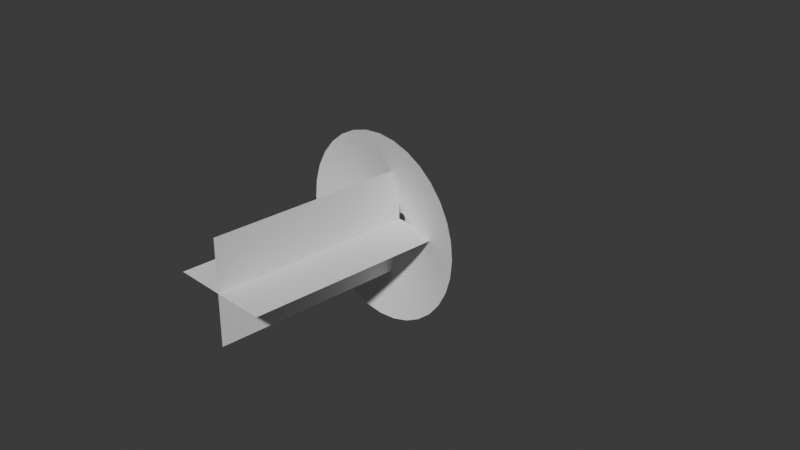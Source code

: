 # Source: untitled.blend  (saved by Blender 4.1.24; exported with 4.5.12 LTS)
import bpy
from mathutils import Matrix  # noqa: F401  (used for matrix-valued properties, if any)

bpy.ops.wm.read_factory_settings(use_empty=True)
scene = bpy.context.scene
scene.name = 'Scene'

# ---- collections
col_collection = bpy.data.collections.new('Collection'); scene.collection.children.link(col_collection)

# ---- world
world_world = bpy.data.worlds.new('World'); scene.world = world_world
world_world.use_nodes = True; world_world.node_tree.nodes.clear()
_N = world_world.node_tree.nodes; _L = world_world.node_tree.links
n0 = _N.new('ShaderNodeOutputWorld'); n0.name = 'World Output'; n0.location = (300, 300)
n1 = _N.new('ShaderNodeBackground'); n1.name = 'Background'; n1.location = (10, 300)
n1.inputs[0].default_value = (0.05088, 0.05088, 0.05088, 1.0)
_L.new(n1.outputs[0], n0.inputs[0])
n0.is_active_output = True
world_world.color = (0.05088, 0.05088, 0.05088)
world_world.use_sun_shadow = False
world_world.sun_shadow_jitter_overblur = 0.0

# ---- cameras
cam_camera = bpy.data.cameras.new('Camera')
cam_camera.clip_end = 100.0
cam_camera.ortho_scale = 7.314

# ---- meshes
me_circle = bpy.data.meshes.new('Circle')
me_circle.from_pydata([(0.0, 1.0, 0.2605), (-0.1951, 0.9808, 0.2605), (-0.3827, 0.9239, 0.2605), (-0.5556, 0.8315, 0.2605), (-0.7071, 0.7071, 0.2605), (-0.8315, 0.5556, 0.2605), (-0.9239, 0.3827, 0.2605), (-0.9808, 0.1951, 0.2605), (-1.0, 0.0, 0.2605), (-0.9808, -0.1951, 0.2605), (-0.9239, -0.3827, 0.2605), (-0.8315, -0.5556, 0.2605), (-0.7071, -0.7071, 0.2605), (-0.5556, -0.8315, 0.2605), (-0.3827, -0.9239, 0.2605), (-0.1951, -0.9808, 0.2605), (0.0, -1.0, 0.2605), (0.1951, -0.9808, 0.2605), (0.3827, -0.9239, 0.2605), (0.5556, -0.8315, 0.2605), (0.7071, -0.7071, 0.2605), (0.8315, -0.5556, 0.2605), (0.9239, -0.3827, 0.2605), (0.9808, -0.1951, 0.2605), (1.0, 0.0, 0.2605), (0.9808, 0.1951, 0.2605), (0.9239, 0.3827, 0.2605), (0.8315, 0.5556, 0.2605), (0.7071, 0.7071, 0.2605), (0.5556, 0.8315, 0.2605), (0.3827, 0.9239, 0.2605), (0.1951, 0.9808, 0.2605), (-1.146e-08, 0.0532, -0.03352), (-0.01038, 0.05218, -0.03352), (-0.02036, 0.04915, -0.03352), (-0.02956, 0.04424, -0.03352), (-0.03762, 0.03762, -0.03352), (-0.04424, 0.02956, -0.03352), (-0.04915, 0.02036, -0.03352), (-0.05218, 0.01038, -0.03352), (-0.0532, 1.411e-08, -0.03352), (-0.05218, -0.01038, -0.03352), (-0.04915, -0.02036, -0.03352), (-0.04424, -0.02956, -0.03352), (-0.03762, -0.03762, -0.03352), (-0.02956, -0.04424, -0.03352), (-0.02036, -0.04915, -0.03352), (-0.01038, -0.05218, -0.03352), (-1.146e-08, -0.0532, -0.03352), (0.01038, -0.05218, -0.03352), (0.02036, -0.04915, -0.03352), (0.02956, -0.04424, -0.03352), (0.03762, -0.03762, -0.03352), (0.04424, -0.02956, -0.03352), (0.04915, -0.02036, -0.03352), (0.05218, -0.01038, -0.03352), (0.0532, 1.411e-08, -0.03352), (0.05218, 0.01038, -0.03352), (0.04915, 0.02036, -0.03352), (0.04424, 0.02956, -0.03352), (0.03762, 0.03762, -0.03352), (0.02956, 0.04424, -0.03352), (0.02036, 0.04915, -0.03352), (0.01038, 0.05218, -0.03352), (0.1613, -0.3893, 0.0695), (0.2341, -0.3504, 0.0695), (-0.3504, 0.2341, 0.0695), (-0.3893, 0.1613, 0.0695), (0.298, -0.298, 0.0695), (-0.4133, 0.08221, 0.0695), (0.3504, -0.2341, 0.0695), (-0.4214, 8.383e-09, 0.0695), (0.3893, -0.1613, 0.0695), (-0.4133, -0.08221, 0.0695), (0.4133, -0.08221, 0.0695), (-0.3893, -0.1613, 0.0695), (0.4214, 8.383e-09, 0.0695), (-0.3504, -0.2341, 0.0695), (0.4133, 0.08221, 0.0695), (-0.298, -0.298, 0.0695), (0.3893, 0.1613, 0.0695), (-0.2341, -0.3504, 0.0695), (0.3504, 0.2341, 0.0695), (-0.1613, -0.3893, 0.0695), (-9.131e-09, 0.4214, 0.0695), (-0.08221, 0.4133, 0.0695), (0.298, 0.298, 0.0695), (-0.08221, -0.4133, 0.0695), (-0.1613, 0.3893, 0.0695), (0.2341, 0.3504, 0.0695), (-9.131e-09, -0.4214, 0.0695), (-0.2341, 0.3504, 0.0695), (0.1613, 0.3893, 0.0695), (0.08221, -0.4133, 0.0695), (-0.298, 0.298, 0.0695), (0.08221, 0.4133, 0.0695)], [], [(65, 64, 50, 51), (67, 66, 37, 38), (68, 65, 51, 52), (69, 67, 38, 39), (70, 68, 52, 53), (71, 69, 39, 40), (72, 70, 53, 54), (73, 71, 40, 41), (74, 72, 54, 55), (75, 73, 41, 42), (76, 74, 55, 56), (77, 75, 42, 43), (78, 76, 56, 57), (79, 77, 43, 44), (80, 78, 57, 58), (81, 79, 44, 45), (82, 80, 58, 59), (83, 81, 45, 46), (85, 84, 32, 33), (86, 82, 59, 60), (87, 83, 46, 47), (88, 85, 33, 34), (89, 86, 60, 61), (90, 87, 47, 48), (91, 88, 34, 35), (92, 89, 61, 62), (93, 90, 48, 49), (94, 91, 35, 36), (95, 92, 62, 63), (64, 93, 49, 50), (66, 94, 36, 37), (84, 95, 63, 32), (0, 31, 95, 84), (5, 4, 94, 66), (18, 17, 93, 64), (31, 30, 92, 95), (4, 3, 91, 94), (17, 16, 90, 93), (30, 29, 89, 92), (3, 2, 88, 91), (16, 15, 87, 90), (29, 28, 86, 89), (2, 1, 85, 88), (15, 14, 83, 87), (28, 27, 82, 86), (1, 0, 84, 85), (14, 13, 81, 83), (27, 26, 80, 82), (13, 12, 79, 81), (26, 25, 78, 80), (12, 11, 77, 79), (25, 24, 76, 78), (11, 10, 75, 77), (24, 23, 74, 76), (10, 9, 73, 75), (23, 22, 72, 74), (9, 8, 71, 73), (22, 21, 70, 72), (8, 7, 69, 71), (21, 20, 68, 70), (7, 6, 67, 69), (20, 19, 65, 68), (6, 5, 66, 67), (19, 18, 64, 65)])
me_circle.polygons.foreach_set('use_smooth', [True] * 64)
_uv = me_circle.uv_layers.new(name='UVMap')
_uv.uv.foreach_set('vector', [0.5311, 0.4945, 0.4998, 0.4945, 0.4994, 1.192e-07, 0.5306, 1.192e-07, 0.1253, 0.4945, 0.09411, 0.4945, 0.09363, 5.96e-08, 0.1248, 5.96e-08, 0.5623, 0.4945, 0.5311, 0.4945, 0.5306, 1.192e-07, 0.5618, 1.192e-07, 0.1565, 0.4945, 0.1253, 0.4945, 0.1248, 5.96e-08, 0.1561, 5.96e-08, 0.5935, 0.4945, 0.5623, 0.4945, 0.5618, 1.192e-07, 0.593, 1.192e-07, 0.1877, 0.4945, 0.1565, 0.4945, 0.1561, 5.96e-08, 0.1873, 5.96e-08, 0.6247, 0.4945, 0.5935, 0.4945, 0.593, 1.192e-07, 0.6242, 1.192e-07, 0.219, 0.4945, 0.1877, 0.4945, 0.1873, 5.96e-08, 0.2185, 5.96e-08, 0.6559, 0.4945, 0.6247, 0.4945, 0.6242, 1.192e-07, 0.6554, 1.192e-07, 0.2502, 0.4945, 0.219, 0.4945, 0.2185, 5.96e-08, 0.2497, 1.192e-07, 0.6871, 0.4945, 0.6559, 0.4945, 0.6554, 1.192e-07, 0.6866, 1.192e-07, 0.2814, 0.4945, 0.2502, 0.4945, 0.2497, 1.192e-07, 0.2809, 1.192e-07, 0.7183, 0.4945, 0.6871, 0.4945, 0.6866, 1.192e-07, 0.7178, 1.192e-07, 0.3126, 0.4945, 0.2814, 0.4945, 0.2809, 1.192e-07, 0.3121, 1.192e-07, 0.7495, 0.4945, 0.7183, 0.4945, 0.7178, 1.192e-07, 0.749, 1.192e-07, 0.3438, 0.4945, 0.3126, 0.4945, 0.3121, 1.192e-07, 0.3433, 1.192e-07, 0.7807, 0.4945, 0.7495, 0.4945, 0.749, 1.192e-07, 0.7803, 1.192e-07, 0.375, 0.4945, 0.3438, 0.4945, 0.3433, 1.192e-07, 0.3745, 1.192e-07, 0.968, 0.4945, 0.9368, 0.4945, 0.9363, 1.192e-07, 0.9675, 1.192e-07, 0.8119, 0.4945, 0.7807, 0.4945, 0.7803, 1.192e-07, 0.8115, 1.192e-07, 0.4062, 0.4945, 0.375, 0.4945, 0.3745, 1.192e-07, 0.4057, 1.192e-07, 0.9992, 0.4945, 0.968, 0.4945, 0.9675, 1.192e-07, 0.9987, 1.192e-07, 0.8432, 0.4945, 0.8119, 0.4945, 0.8115, 1.192e-07, 0.8427, 1.192e-07, 0.4374, 0.4945, 0.4062, 0.4945, 0.4057, 1.192e-07, 0.4369, 1.192e-07, 0.03169, 0.4945, 0.0004789, 0.4945, 8.196e-08, 5.96e-08, 0.03121, 5.96e-08, 0.8744, 0.4945, 0.8432, 0.4945, 0.8427, 1.192e-07, 0.8739, 1.192e-07, 0.4686, 0.4945, 0.4374, 0.4945, 0.4369, 1.192e-07, 0.4682, 1.192e-07, 0.0629, 0.4945, 0.03169, 0.4945, 0.03121, 5.96e-08, 0.06242, 5.96e-08, 0.9056, 0.4945, 0.8744, 0.4945, 0.8739, 1.192e-07, 0.9051, 1.192e-07, 0.4998, 0.4945, 0.4686, 0.4945, 0.4682, 1.192e-07, 0.4994, 1.192e-07, 0.09411, 0.4945, 0.0629, 0.4945, 0.06242, 5.96e-08, 0.09363, 5.96e-08, 0.9368, 0.4945, 0.9056, 0.4945, 0.9051, 1.192e-07, 0.9363, 1.192e-07, 0.9376, 1.0, 0.9064, 1.0, 0.9056, 0.4945, 0.9368, 0.4945, 0.0949, 1.0, 0.06369, 1.0, 0.0629, 0.4945, 0.09411, 0.4945, 0.5006, 1.0, 0.4694, 1.0, 0.4686, 0.4945, 0.4998, 0.4945, 0.9064, 1.0, 0.8752, 1.0, 0.8744, 0.4945, 0.9056, 0.4945, 0.06369, 1.0, 0.03248, 1.0, 0.03169, 0.4945, 0.0629, 0.4945, 0.4694, 1.0, 0.4382, 1.0, 0.4374, 0.4945, 0.4686, 0.4945, 0.8752, 1.0, 0.8439, 1.0, 0.8432, 0.4945, 0.8744, 0.4945, 0.03248, 1.0, 0.001269, 1.0, 0.0004789, 0.4945, 0.03169, 0.4945, 0.4382, 1.0, 0.407, 1.0, 0.4062, 0.4945, 0.4374, 0.4945, 0.8439, 1.0, 0.8127, 1.0, 0.8119, 0.4945, 0.8432, 0.4945, 1.0, 1.0, 0.9688, 1.0, 0.968, 0.4945, 0.9992, 0.4945, 0.407, 1.0, 0.3758, 1.0, 0.375, 0.4945, 0.4062, 0.4945, 0.8127, 1.0, 0.7815, 1.0, 0.7807, 0.4945, 0.8119, 0.4945, 0.9688, 1.0, 0.9376, 1.0, 0.9368, 0.4945, 0.968, 0.4945, 0.3758, 1.0, 0.3446, 1.0, 0.3438, 0.4945, 0.375, 0.4945, 0.7815, 1.0, 0.7503, 1.0, 0.7495, 0.4945, 0.7807, 0.4945, 0.3446, 1.0, 0.3134, 1.0, 0.3126, 0.4945, 0.3438, 0.4945, 0.7503, 1.0, 0.7191, 1.0, 0.7183, 0.4945, 0.7495, 0.4945, 0.3134, 1.0, 0.2822, 1.0, 0.2814, 0.4945, 0.3126, 0.4945, 0.7191, 1.0, 0.6879, 1.0, 0.6871, 0.4945, 0.7183, 0.4945, 0.2822, 1.0, 0.251, 1.0, 0.2502, 0.4945, 0.2814, 0.4945, 0.6879, 1.0, 0.6567, 1.0, 0.6559, 0.4945, 0.6871, 0.4945, 0.251, 1.0, 0.2197, 1.0, 0.219, 0.4945, 0.2502, 0.4945, 0.6567, 1.0, 0.6255, 1.0, 0.6247, 0.4945, 0.6559, 0.4945, 0.2197, 1.0, 0.1885, 1.0, 0.1877, 0.4945, 0.219, 0.4945, 0.6255, 1.0, 0.5943, 1.0, 0.5935, 0.4945, 0.6247, 0.4945, 0.1885, 1.0, 0.1573, 1.0, 0.1565, 0.4945, 0.1877, 0.4945, 0.5943, 1.0, 0.5631, 1.0, 0.5623, 0.4945, 0.5935, 0.4945, 0.1573, 1.0, 0.1261, 1.0, 0.1253, 0.4945, 0.1565, 0.4945, 0.5631, 1.0, 0.5318, 1.0, 0.5311, 0.4945, 0.5623, 0.4945, 0.1261, 1.0, 0.0949, 1.0, 0.09411, 0.4945, 0.1253, 0.4945, 0.5318, 1.0, 0.5006, 1.0, 0.4998, 0.4945, 0.5311, 0.4945])
me_circle.update()
me_plane_001 = bpy.data.meshes.new('Plane.001')
me_plane_001.from_pydata([(-1.0, -2.0, 0.0), (1.0, -2.0, 0.0), (-1.0, 0.0, 0.0), (1.0, 0.0, 0.0), (0.0, -2.0, 1.0), (0.0, -2.0, -1.0), (0.0, -5.96e-08, 1.0), (0.0, -5.96e-08, -1.0)], [], [(0, 1, 3, 2), (4, 5, 7, 6)])
_uv = me_plane_001.uv_layers.new(name='UVMap')
_uv.uv.foreach_set('vector', [1.0, 1.0, 1.192e-07, 1.0, 1.192e-07, 1.788e-07, 1.0, 2.98e-08, 1.0, 1.0, 1.192e-07, 1.0, 1.192e-07, 1.788e-07, 1.0, 2.98e-08])
me_plane_001.update()

# ---- objects
ob_camera = bpy.data.objects.new('Camera', cam_camera)
ob_conemuzzle = bpy.data.objects.new('ConeMuzzle', me_circle)
ob_planesmuzzle = bpy.data.objects.new('PlanesMuzzle', me_plane_001)

# ---- transforms, parenting, visibility, modifiers, constraints
ob_camera.location = (7.359, -6.926, 4.958)
ob_camera.rotation_euler = (1.109, 0.0, 0.8149)
ob_camera.lock_rotations_4d = False
ob_camera.empty_display_type = 'ARROWS'
ob_camera.color = (0.0, 0.0, 0.0, 0.0)
ob_camera.display_type = 'WIRE'
ob_camera.lineart.crease_threshold = 0.0
ob_conemuzzle.location = (0.0, 0.0, 0.0)
ob_conemuzzle.rotation_euler = (1.571, -0.0, 0.0)
ob_planesmuzzle.location = (0.0, 0.0, 0.0)
ob_planesmuzzle.scale = (0.5588, 1.107, 0.5588)

# ---- collection membership
col_collection.objects.link(ob_camera)
col_collection.objects.link(ob_conemuzzle)
col_collection.objects.link(ob_planesmuzzle)

# ---- scene / render settings (as saved in the file)
scene.camera = ob_camera
scene.frame_start = 1; scene.frame_end = 250; scene.frame_set(29)
scene.render.engine = 'BLENDER_EEVEE_NEXT'
scene.cycles.sampling_pattern = 'TABULATED_SOBOL'
scene.eevee.ray_tracing_options.trace_max_roughness = 0.0
bpy.context.view_layer.update()

# ---- added for rendering (the .blend has no usable light): sun
light_auto_sun = bpy.data.lights.new('AutoSun', 'SUN')
light_auto_sun.energy = 3.0
light_auto_sun.angle = 0.0523599
ob_auto_sun = bpy.data.objects.new('AutoSun', light_auto_sun)
scene.collection.objects.link(ob_auto_sun)
ob_auto_sun.rotation_euler = (0.872665, 0.174533, 0.523599)
bpy.context.view_layer.update()
